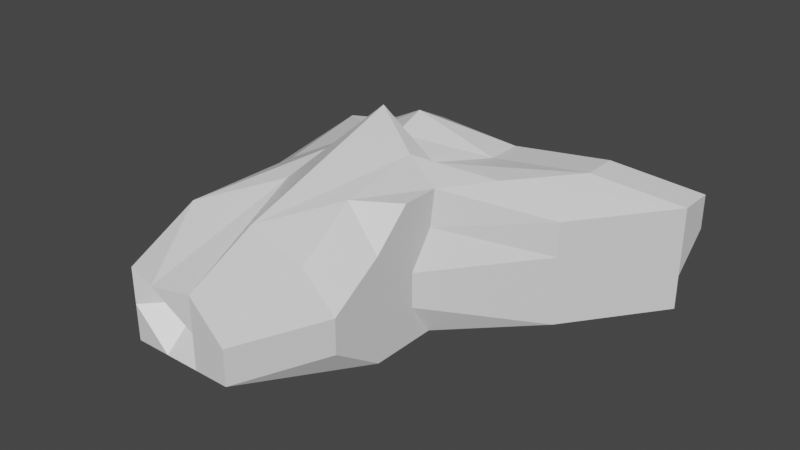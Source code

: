 # Source: Rock3.blend  (saved by Blender 3.1.7; exported with 4.5.12 LTS)
import bpy
from mathutils import Matrix  # noqa: F401  (used for matrix-valued properties, if any)

bpy.ops.wm.read_factory_settings(use_empty=True)
scene = bpy.context.scene
scene.name = 'Scene'

# ---- collections
col_collection = bpy.data.collections.new('Collection'); scene.collection.children.link(col_collection)

# ---- materials (node trees are filled in below, after node groups)
mat_material = bpy.data.materials.new('Material')
mat_material.alpha_threshold = 0.0
mat_material.use_transparent_shadow = False
mat_material.line_color = (0.0, 0.0, 0.0, 1.0)

# ---- material node trees
mat_material.use_nodes = True; mat_material.node_tree.nodes.clear()
_N = mat_material.node_tree.nodes; _L = mat_material.node_tree.links
n0 = _N.new('ShaderNodeOutputMaterial'); n0.name = 'Material Output'; n0.location = (300, 300)
n1 = _N.new('ShaderNodeBsdfPrincipled'); n1.name = 'Principled BSDF'; n1.location = (10, 300)
n1.distribution = 'GGX'
n1.subsurface_method = 'RANDOM_WALK_SKIN'
n1.inputs[2].default_value = 0.4
n1.inputs[3].default_value = 1.45
n1.inputs[27].default_value = (0.0, 0.0, 0.0, 1.0)
n1.inputs[28].default_value = 1.0
_L.new(n1.outputs[0], n0.inputs[0])
n0.is_active_output = True

# ---- world
world_world = bpy.data.worlds.new('World'); scene.world = world_world
world_world.use_nodes = True; world_world.node_tree.nodes.clear()
_N = world_world.node_tree.nodes; _L = world_world.node_tree.links
n0 = _N.new('ShaderNodeOutputWorld'); n0.name = 'World Output'; n0.location = (300, 300)
n1 = _N.new('ShaderNodeBackground'); n1.name = 'Background'; n1.location = (10, 300)
n1.inputs[0].default_value = (0.05088, 0.05088, 0.05088, 1.0)
_L.new(n1.outputs[0], n0.inputs[0])
n0.is_active_output = True
world_world.color = (0.05088, 0.05088, 0.05088)
world_world.use_sun_shadow = False
world_world.sun_shadow_jitter_overblur = 0.0

# ---- meshes
me_cube = bpy.data.meshes.new('Cube')
me_cube.from_pydata([(2.205, 1.668, 1.0), (2.163, 1.701, -1.0), (1.0, -1.0, 1.0), (0.9936, -1.522, -1.0), (-1.0, 1.0, 1.0), (-1.798, 2.489, -1.0), (-1.014, -2.551, 1.0), (-1.016, -2.261, -1.0), (3.189, 2.509, 0.0), (-1.031, -3.521, 5.96e-08), (0.9844, -2.261, 2.98e-08), (-1.798, 2.489, -5.96e-08), (1.208, 1.678, -1.0), (-0.0141, -2.551, 1.0), (-0.01556, -2.261, -1.0), (0.0, 1.0, 1.238), (0.4324, 2.274, 0.0), (-0.03113, -3.521, 5.96e-08), (-1.031, -3.521, 0.5), (3.189, 2.509, 0.5), (0.9936, -1.522, 0.5), (-1.399, 1.745, 0.5), (0.2162, 1.637, 0.5), (-0.03113, -3.521, 0.5), (2.196, 1.675, -0.5), (0.9844, -2.261, -0.5), (-1.798, 2.489, -0.5), (-1.031, -3.521, -0.5), (-0.03113, -3.521, -0.5), (0.9317, 2.551, -0.5), (0.4844, -2.261, -1.0), (0.9992, 1.277, 1.0), (1.705, 1.668, 0.0), (2.689, 2.509, -1.0), (0.4936, -1.467, 1.067), (0.4689, -3.521, 5.96e-08), (0.4844, -2.261, 0.5), (1.705, 1.668, 0.5), (0.4689, -3.521, -0.5), (1.705, 1.668, -0.5), (-0.8989, 1.745, -1.0), (-0.5064, -1.471, 1.066), (-0.512, -2.961, 1.49e-08), (-0.5156, -2.261, -1.0), (-0.5, 1.0, 1.097), (-0.8989, 1.745, -2.98e-08), (-0.6501, 1.353, 0.5), (-0.5085, -3.661, 0.5), (-0.8989, 1.745, -0.5), (-0.5311, -3.521, -0.5), (-1.798, 1.46, -1.0), (1.469, 0.2309, 1.0), (-1.399, 0.7157, 1.0), (2.153, 0.6103, -1.0), (2.153, 0.6103, 0.0), (-1.798, 1.454, -5.946e-08), (0.4687, 0.2309, -1.0), (0.0, 0.01384, 1.319), (2.153, 0.6103, 0.5), (-1.798, 1.454, 0.5), (-1.399, 0.7095, -0.5), (2.153, 0.6103, -0.5), (0.6044, 0.02899, 1.073), (1.653, 0.6103, -1.0), (-0.8989, 0.7157, -1.0), (-0.6652, 0.2794, 1.11), (-1.058, -0.7723, -1.0), (1.0, -0.4527, 1.0), (0.9948, -0.8715, 9.901e-09), (-0.005171, -0.8715, -1.0), (-0.005171, -0.2289, 1.781), (0.999, -0.5314, 0.5), (0.9948, -0.8715, -0.5), (0.499, -0.3127, 1.267), (0.4948, -0.8715, -1.0), (-0.5064, -0.8692, -1.0), (-0.5416, -0.2992, 1.191), (-1.007, -0.8686, 1.0), (0.999, -0.5314, -1.0), (-2.121, -1.586, -4.219e-09), (-1.562, -1.616, 0.5), (-1.567, -1.56, -0.5), (-1.151, 0.7671, 1.0), (3.189, 1.994, -1.0), (-1.798, 1.975, -5.96e-08), (-1.399, 1.23, 0.5), (-1.399, 1.23, -0.5), (-1.798, 1.975, -1.0), (2.205, 1.154, 1.0), (3.189, 1.994, 0.0), (1.224, 1.209, -1.0), (0.0, 0.4855, 1.497), (3.189, 1.994, 0.5), (3.189, 1.994, -0.5), (0.9992, 0.7623, 1.0), (2.689, 1.994, -1.0), (-0.8989, 1.23, -1.0), (-0.5326, 0.5465, 1.222)], [], [(76, 77, 6, 41), (47, 41, 6, 18), (85, 82, 4, 21), (74, 78, 3, 30), (71, 67, 2, 20), (37, 31, 0, 19), (39, 32, 8, 24), (72, 68, 10, 25), (86, 84, 11, 26), (49, 42, 9, 27), (38, 35, 17, 28), (48, 45, 16, 29), (46, 44, 15, 22), (75, 69, 14, 43), (36, 34, 13, 23), (73, 70, 13, 34), (35, 36, 23, 17), (45, 46, 22, 16), (32, 37, 19, 8), (68, 71, 20, 10), (84, 85, 21, 11), (42, 47, 18, 9), (40, 48, 29, 12), (30, 38, 28, 14), (43, 49, 27, 7), (87, 86, 26, 5), (78, 72, 25, 3), (33, 39, 24, 1), (12, 29, 39, 33), (3, 25, 38, 30), (16, 22, 37, 32), (10, 20, 36, 35), (67, 73, 34, 2), (20, 2, 34, 36), (25, 10, 35, 38), (29, 16, 32, 39), (22, 15, 31, 37), (69, 74, 30, 14), (14, 28, 49, 43), (5, 26, 48, 40), (17, 23, 47, 42), (11, 21, 46, 45), (66, 75, 43, 7), (21, 4, 44, 46), (26, 11, 45, 48), (28, 17, 42, 49), (23, 13, 41, 47), (70, 76, 41, 13), (91, 97, 65, 57), (87, 96, 64, 50), (90, 95, 63, 56), (88, 94, 62, 51), (83, 93, 61, 53), (66, 81, 60, 50), (79, 80, 59, 55), (89, 92, 58, 54), (94, 91, 57, 62), (96, 90, 56, 64), (81, 79, 55, 60), (93, 89, 54, 61), (92, 88, 51, 58), (95, 83, 53, 63), (80, 77, 52, 59), (97, 82, 52, 65), (18, 6, 77, 80), (27, 9, 79, 81), (9, 18, 80, 79), (7, 27, 81, 66), (57, 65, 76, 70), (50, 64, 75, 66), (56, 63, 74, 69), (51, 62, 73, 67), (53, 61, 72, 78), (54, 58, 71, 68), (62, 57, 70, 73), (64, 56, 69, 75), (61, 54, 68, 72), (58, 51, 67, 71), (63, 53, 78, 74), (65, 52, 77, 76), (44, 4, 82, 97), (33, 1, 83, 95), (19, 0, 88, 92), (24, 8, 89, 93), (40, 12, 90, 96), (31, 15, 91, 94), (8, 19, 92, 89), (1, 24, 93, 83), (0, 31, 94, 88), (12, 33, 95, 90), (5, 40, 96, 87), (15, 44, 97, 91), (50, 60, 86, 87), (55, 59, 85, 84), (60, 55, 84, 86), (59, 52, 82, 85)])
_uv = me_cube.uv_layers.new(name='UVMap')
_uv.uv.foreach_set('vector', [0.8125, 0.6816, 0.875, 0.6816, 0.875, 0.75, 0.8125, 0.75, 0.5625, 0.9375, 0.625, 0.9375, 0.625, 1.0, 0.5625, 1.0, 0.5625, 0.1857, 0.625, 0.1857, 0.625, 0.25, 0.5625, 0.25, 0.3125, 0.6816, 0.375, 0.6816, 0.375, 0.75, 0.3125, 0.75, 0.5625, 0.6816, 0.625, 0.6816, 0.625, 0.75, 0.5625, 0.75, 0.5625, 0.4375, 0.625, 0.4375, 0.625, 0.5, 0.5625, 0.5, 0.4375, 0.4375, 0.5, 0.4375, 0.5, 0.5, 0.4375, 0.5, 0.4375, 0.6816, 0.5, 0.6816, 0.5, 0.75, 0.4375, 0.75, 0.4375, 0.1857, 0.5, 0.1857, 0.5, 0.25, 0.4375, 0.25, 0.4375, 0.9375, 0.5, 0.9375, 0.5, 1.0, 0.4375, 1.0, 0.4375, 0.8125, 0.5, 0.8125, 0.5, 0.875, 0.4375, 0.875, 0.4375, 0.3125, 0.5, 0.3125, 0.5, 0.375, 0.4375, 0.375, 0.5625, 0.3125, 0.625, 0.3125, 0.625, 0.375, 0.5625, 0.375, 0.1875, 0.6816, 0.25, 0.6816, 0.25, 0.75, 0.1875, 0.75, 0.5625, 0.8125, 0.625, 0.8125, 0.625, 0.875, 0.5625, 0.875, 0.6875, 0.6816, 0.75, 0.6816, 0.75, 0.75, 0.6875, 0.75, 0.5, 0.8125, 0.5625, 0.8125, 0.5625, 0.875, 0.5, 0.875, 0.5, 0.3125, 0.5625, 0.3125, 0.5625, 0.375, 0.5, 0.375, 0.5, 0.4375, 0.5625, 0.4375, 0.5625, 0.5, 0.5, 0.5, 0.5, 0.6816, 0.5625, 0.6816, 0.5625, 0.75, 0.5, 0.75, 0.5, 0.1857, 0.5625, 0.1857, 0.5625, 0.25, 0.5, 0.25, 0.5, 0.9375, 0.5625, 0.9375, 0.5625, 1.0, 0.5, 1.0, 0.375, 0.3125, 0.4375, 0.3125, 0.4375, 0.375, 0.375, 0.375, 0.375, 0.8125, 0.4375, 0.8125, 0.4375, 0.875, 0.375, 0.875, 0.375, 0.9375, 0.4375, 0.9375, 0.4375, 1.0, 0.375, 1.0, 0.375, 0.1857, 0.4375, 0.1857, 0.4375, 0.25, 0.375, 0.25, 0.375, 0.6816, 0.4375, 0.6816, 0.4375, 0.75, 0.375, 0.75, 0.375, 0.4375, 0.4375, 0.4375, 0.4375, 0.5, 0.375, 0.5, 0.375, 0.375, 0.4375, 0.375, 0.4375, 0.4375, 0.375, 0.4375, 0.375, 0.75, 0.4375, 0.75, 0.4375, 0.8125, 0.375, 0.8125, 0.5, 0.375, 0.5625, 0.375, 0.5625, 0.4375, 0.5, 0.4375, 0.5, 0.75, 0.5625, 0.75, 0.5625, 0.8125, 0.5, 0.8125, 0.625, 0.6816, 0.6875, 0.6816, 0.6875, 0.75, 0.625, 0.75, 0.5625, 0.75, 0.625, 0.75, 0.625, 0.8125, 0.5625, 0.8125, 0.4375, 0.75, 0.5, 0.75, 0.5, 0.8125, 0.4375, 0.8125, 0.4375, 0.375, 0.5, 0.375, 0.5, 0.4375, 0.4375, 0.4375, 0.5625, 0.375, 0.625, 0.375, 0.625, 0.4375, 0.5625, 0.4375, 0.25, 0.6816, 0.3125, 0.6816, 0.3125, 0.75, 0.25, 0.75, 0.375, 0.875, 0.4375, 0.875, 0.4375, 0.9375, 0.375, 0.9375, 0.375, 0.25, 0.4375, 0.25, 0.4375, 0.3125, 0.375, 0.3125, 0.5, 0.875, 0.5625, 0.875, 0.5625, 0.9375, 0.5, 0.9375, 0.5, 0.25, 0.5625, 0.25, 0.5625, 0.3125, 0.5, 0.3125, 0.125, 0.6816, 0.1875, 0.6816, 0.1875, 0.75, 0.125, 0.75, 0.5625, 0.25, 0.625, 0.25, 0.625, 0.3125, 0.5625, 0.3125, 0.4375, 0.25, 0.5, 0.25, 0.5, 0.3125, 0.4375, 0.3125, 0.4375, 0.875, 0.5, 0.875, 0.5, 0.9375, 0.4375, 0.9375, 0.5625, 0.875, 0.625, 0.875, 0.625, 0.9375, 0.5625, 0.9375, 0.75, 0.6816, 0.8125, 0.6816, 0.8125, 0.75, 0.75, 0.75, 0.75, 0.5643, 0.8125, 0.5643, 0.8125, 0.6286, 0.75, 0.6286, 0.125, 0.5643, 0.1875, 0.5643, 0.1875, 0.6286, 0.125, 0.6286, 0.25, 0.5643, 0.3125, 0.5643, 0.3125, 0.6286, 0.25, 0.6286, 0.625, 0.5643, 0.6875, 0.5643, 0.6875, 0.6286, 0.625, 0.6286, 0.375, 0.5643, 0.4375, 0.5643, 0.4375, 0.6286, 0.375, 0.6286, 0.375, 0.06842, 0.4375, 0.06842, 0.4375, 0.1214, 0.375, 0.1214, 0.5, 0.06842, 0.5625, 0.06842, 0.5625, 0.1214, 0.5, 0.1214, 0.5, 0.5643, 0.5625, 0.5643, 0.5625, 0.6286, 0.5, 0.6286, 0.6875, 0.5643, 0.75, 0.5643, 0.75, 0.6286, 0.6875, 0.6286, 0.1875, 0.5643, 0.25, 0.5643, 0.25, 0.6286, 0.1875, 0.6286, 0.4375, 0.06842, 0.5, 0.06842, 0.5, 0.1214, 0.4375, 0.1214, 0.4375, 0.5643, 0.5, 0.5643, 0.5, 0.6286, 0.4375, 0.6286, 0.5625, 0.5643, 0.625, 0.5643, 0.625, 0.6286, 0.5625, 0.6286, 0.3125, 0.5643, 0.375, 0.5643, 0.375, 0.6286, 0.3125, 0.6286, 0.5625, 0.06842, 0.625, 0.06842, 0.625, 0.1214, 0.5625, 0.1214, 0.8125, 0.5643, 0.875, 0.5643, 0.875, 0.6286, 0.8125, 0.6286, 0.5625, 0.0, 0.625, 0.0, 0.625, 0.06842, 0.5625, 0.06842, 0.4375, 0.0, 0.5, 0.0, 0.5, 0.06842, 0.4375, 0.06842, 0.5, 0.0, 0.5625, 0.0, 0.5625, 0.06842, 0.5, 0.06842, 0.375, 0.0, 0.4375, 0.0, 0.4375, 0.06842, 0.375, 0.06842, 0.75, 0.6286, 0.8125, 0.6286, 0.8125, 0.6816, 0.75, 0.6816, 0.125, 0.6286, 0.1875, 0.6286, 0.1875, 0.6816, 0.125, 0.6816, 0.25, 0.6286, 0.3125, 0.6286, 0.3125, 0.6816, 0.25, 0.6816, 0.625, 0.6286, 0.6875, 0.6286, 0.6875, 0.6816, 0.625, 0.6816, 0.375, 0.6286, 0.4375, 0.6286, 0.4375, 0.6816, 0.375, 0.6816, 0.5, 0.6286, 0.5625, 0.6286, 0.5625, 0.6816, 0.5, 0.6816, 0.6875, 0.6286, 0.75, 0.6286, 0.75, 0.6816, 0.6875, 0.6816, 0.1875, 0.6286, 0.25, 0.6286, 0.25, 0.6816, 0.1875, 0.6816, 0.4375, 0.6286, 0.5, 0.6286, 0.5, 0.6816, 0.4375, 0.6816, 0.5625, 0.6286, 0.625, 0.6286, 0.625, 0.6816, 0.5625, 0.6816, 0.3125, 0.6286, 0.375, 0.6286, 0.375, 0.6816, 0.3125, 0.6816, 0.8125, 0.6286, 0.875, 0.6286, 0.875, 0.6816, 0.8125, 0.6816, 0.8125, 0.5, 0.875, 0.5, 0.875, 0.5643, 0.8125, 0.5643, 0.3125, 0.5, 0.375, 0.5, 0.375, 0.5643, 0.3125, 0.5643, 0.5625, 0.5, 0.625, 0.5, 0.625, 0.5643, 0.5625, 0.5643, 0.4375, 0.5, 0.5, 0.5, 0.5, 0.5643, 0.4375, 0.5643, 0.1875, 0.5, 0.25, 0.5, 0.25, 0.5643, 0.1875, 0.5643, 0.6875, 0.5, 0.75, 0.5, 0.75, 0.5643, 0.6875, 0.5643, 0.5, 0.5, 0.5625, 0.5, 0.5625, 0.5643, 0.5, 0.5643, 0.375, 0.5, 0.4375, 0.5, 0.4375, 0.5643, 0.375, 0.5643, 0.625, 0.5, 0.6875, 0.5, 0.6875, 0.5643, 0.625, 0.5643, 0.25, 0.5, 0.3125, 0.5, 0.3125, 0.5643, 0.25, 0.5643, 0.125, 0.5, 0.1875, 0.5, 0.1875, 0.5643, 0.125, 0.5643, 0.75, 0.5, 0.8125, 0.5, 0.8125, 0.5643, 0.75, 0.5643, 0.375, 0.1214, 0.4375, 0.1214, 0.4375, 0.1857, 0.375, 0.1857, 0.5, 0.1214, 0.5625, 0.1214, 0.5625, 0.1857, 0.5, 0.1857, 0.4375, 0.1214, 0.5, 0.1214, 0.5, 0.1857, 0.4375, 0.1857, 0.5625, 0.1214, 0.625, 0.1214, 0.625, 0.1857, 0.5625, 0.1857])
me_cube.materials.append(mat_material)
me_cube.use_remesh_preserve_volume = False
me_cube.use_remesh_preserve_attributes = False
me_cube.use_mirror_vertex_groups = False
me_cube.update()

# ---- objects
ob_cube = bpy.data.objects.new('Cube', me_cube)

# ---- transforms, parenting, visibility, modifiers, constraints
ob_cube.location = (0.0, 0.0, 0.0)
ob_cube.lock_rotations_4d = False
ob_cube.empty_display_type = 'ARROWS'
ob_cube.lineart.crease_threshold = 0.0

# ---- collection membership
col_collection.objects.link(ob_cube)

# ---- scene / render settings (as saved in the file)
scene.frame_start = 1; scene.frame_end = 250; scene.frame_set(1)
scene.render.engine = 'BLENDER_EEVEE_NEXT'
scene.cycles.sampling_pattern = 'TABULATED_SOBOL'
scene.cycles.use_light_tree = False
scene.view_settings.view_transform = 'Filmic'
bpy.context.view_layer.update()

# ---- added for rendering (the .blend has no active camera and no usable light): camera, sun
cam_auto = bpy.data.cameras.new('AutoCamera')
cam_auto.lens = 50.0
cam_auto.sensor_width = 36.0
cam_auto.clip_end = 1000.0
ob_auto_camera = bpy.data.objects.new('AutoCamera', cam_auto)
scene.collection.objects.link(ob_auto_camera)
ob_auto_camera.location = (8.52126, -10.1397, 6.78028)
ob_auto_camera.rotation_euler = (1.09748, -7.21219e-08, 0.694738)
scene.camera = ob_auto_camera
light_auto_sun = bpy.data.lights.new('AutoSun', 'SUN')
light_auto_sun.energy = 3.0
light_auto_sun.angle = 0.0523599
ob_auto_sun = bpy.data.objects.new('AutoSun', light_auto_sun)
scene.collection.objects.link(ob_auto_sun)
ob_auto_sun.rotation_euler = (0.872665, 0.174533, 0.523599)
bpy.context.view_layer.update()
